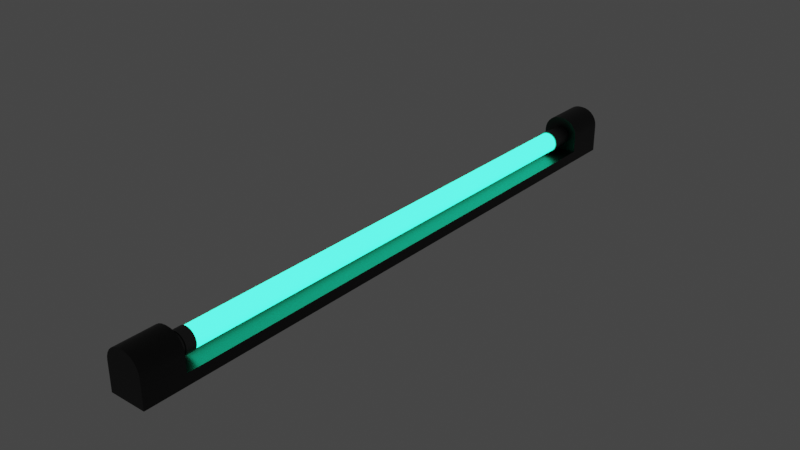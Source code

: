 # Source: LightBar.blend  (saved by Blender 3.6.13; exported with 4.5.12 LTS)
import bpy
from mathutils import Matrix  # noqa: F401  (used for matrix-valued properties, if any)

bpy.ops.wm.read_factory_settings(use_empty=True)
scene = bpy.context.scene
scene.name = 'Scene'

# ---- collections
col_collection = bpy.data.collections.new('Collection'); scene.collection.children.link(col_collection)

# ---- materials (node trees are filled in below, after node groups)
mat_black = bpy.data.materials.new('Black')
mat_black.use_transparent_shadow = False
mat_lightbar = bpy.data.materials.new('LightBar')
mat_lightbar.use_transparent_shadow = False
mat_light = bpy.data.materials.new('Light')
mat_light.use_transparent_shadow = False

# ---- node groups
ng_auto_smooth = bpy.data.node_groups.new('Auto Smooth', 'GeometryNodeTree')
_s = ng_auto_smooth.interface.new_socket(name='Geometry', in_out='OUTPUT', socket_type='NodeSocketGeometry')
_s = ng_auto_smooth.interface.new_socket(name='Geometry', in_out='INPUT', socket_type='NodeSocketGeometry')
_s = ng_auto_smooth.interface.new_socket(name='Angle', in_out='INPUT', socket_type='NodeSocketFloat')
_s.subtype = 'ANGLE'
_s.min_value = 0.0
_s.max_value = 3.142
ng_auto_smooth.is_modifier = True
_N = ng_auto_smooth.nodes; _L = ng_auto_smooth.links
n0 = _N.new('NodeGroupOutput'); n0.name = 'Group Output'; n0.location = (480, -100)
n1 = _N.new('NodeGroupInput'); n1.name = 'Group Input'; n1.location = (-420, -300)
n2 = _N.new('NodeGroupInput'); n2.name = 'Group Input.001'; n2.location = (-60, -100)
n3 = _N.new('GeometryNodeSetShadeSmooth'); n3.name = 'Set Shade Smooth'; n3.location = (120, -100)
n3.domain = 'EDGE'
n4 = _N.new('GeometryNodeSetShadeSmooth'); n4.name = 'Set Shade Smooth.001'; n4.location = (300, -100)
n5 = _N.new('GeometryNodeInputMeshEdgeAngle'); n5.name = 'Edge Angle'; n5.location = (-420, -220)
n6 = _N.new('GeometryNodeInputEdgeSmooth'); n6.name = 'Is Edge Smooth'; n6.location = (-60, -160)
n7 = _N.new('GeometryNodeInputShadeSmooth'); n7.name = 'Is Face Smooth'; n7.location = (-240, -340)
n8 = _N.new('FunctionNodeBooleanMath'); n8.name = 'Boolean Math'; n8.location = (-60, -220)
n9 = _N.new('FunctionNodeCompare'); n9.name = 'Compare'; n9.location = (-240, -180)
n9.operation = 'LESS_EQUAL'
_L.new(n5.outputs[0], n9.inputs[0])
_L.new(n4.outputs[0], n0.inputs[0])
_L.new(n1.outputs[1], n9.inputs[1])
_L.new(n9.outputs[0], n8.inputs[0])
_L.new(n7.outputs[0], n8.inputs[1])
_L.new(n2.outputs[0], n3.inputs[0])
_L.new(n6.outputs[0], n3.inputs[1])
_L.new(n3.outputs[0], n4.inputs[0])
_L.new(n8.outputs[0], n3.inputs[2])
n0.is_active_output = True

# ---- material node trees
mat_black.use_nodes = True; mat_black.node_tree.nodes.clear()
_N = mat_black.node_tree.nodes; _L = mat_black.node_tree.links
n0 = _N.new('ShaderNodeBsdfPrincipled'); n0.name = 'Principled BSDF'; n0.location = (10, 300)
n0.distribution = 'GGX'
n0.subsurface_method = 'RANDOM_WALK_SKIN'
n0.inputs[0].default_value = (0.0, 0.0, 0.0, 1.0)
n0.inputs[2].default_value = 0.4171
n0.inputs[3].default_value = 1.45
n0.inputs[13].default_value = 0.5933
n0.inputs[27].default_value = (0.0, 0.0, 0.0, 1.0)
n0.inputs[28].default_value = 1.0
n1 = _N.new('ShaderNodeOutputMaterial'); n1.name = 'Material Output'; n1.location = (300, 300)
_L.new(n0.outputs[0], n1.inputs[0])
n1.is_active_output = True
mat_lightbar.use_nodes = True; mat_lightbar.node_tree.nodes.clear()
_N = mat_lightbar.node_tree.nodes; _L = mat_lightbar.node_tree.links
n0 = _N.new('ShaderNodeBsdfPrincipled'); n0.name = 'Principled BSDF'; n0.location = (10, 300)
n0.distribution = 'GGX'
n0.subsurface_method = 'RANDOM_WALK_SKIN'
n0.inputs[0].default_value = (0.1193, 0.1193, 0.1193, 1.0)
n0.inputs[1].default_value = 0.9896
n0.inputs[3].default_value = 1.45
n0.inputs[13].default_value = 0.4067
n0.inputs[27].default_value = (0.0, 0.0, 0.0, 1.0)
n0.inputs[28].default_value = 1.0
n1 = _N.new('ShaderNodeOutputMaterial'); n1.name = 'Material Output'; n1.location = (300, 300)
_L.new(n0.outputs[0], n1.inputs[0])
n1.is_active_output = True
mat_light.use_nodes = True; mat_light.node_tree.nodes.clear()
_N = mat_light.node_tree.nodes; _L = mat_light.node_tree.links
n0 = _N.new('ShaderNodeBsdfPrincipled'); n0.name = 'Principled BSDF'; n0.location = (10, 300)
n0.distribution = 'GGX'
n0.subsurface_method = 'RANDOM_WALK_SKIN'
n0.inputs[3].default_value = 1.45
n0.inputs[27].default_value = (0.009361, 0.5705, 0.3054, 1.0)
n0.inputs[28].default_value = 8.1
n1 = _N.new('ShaderNodeOutputMaterial'); n1.name = 'Material Output'; n1.location = (300, 300)
_L.new(n0.outputs[0], n1.inputs[0])
n1.is_active_output = True

# ---- world
world_world = bpy.data.worlds.new('World'); scene.world = world_world
world_world.use_nodes = True; world_world.node_tree.nodes.clear()
_N = world_world.node_tree.nodes; _L = world_world.node_tree.links
n0 = _N.new('ShaderNodeOutputWorld'); n0.name = 'World Output'; n0.location = (300, 300)
n1 = _N.new('ShaderNodeBackground'); n1.name = 'Background'; n1.location = (10, 300)
n1.inputs[0].default_value = (0.05088, 0.05088, 0.05088, 1.0)
_L.new(n1.outputs[0], n0.inputs[0])
n0.is_active_output = True
world_world.color = (0.05088, 0.05088, 0.05088)
world_world.use_sun_shadow = False
world_world.sun_shadow_jitter_overblur = 0.0

# ---- meshes
me_cube_001 = bpy.data.meshes.new('Cube.001')
me_cube_001.from_pydata([(-1.0, -1.0, 0.3959), (-1.0, -1.0, 1.0), (-1.0, 1.0, 0.3959), (-1.0, 1.0, 1.0), (1.0, -1.0, 0.3959), (1.0, -1.0, 1.0), (1.0, 1.0, 0.3959), (1.0, 1.0, 1.0), (-1.0, 0.8667, 0.3959), (-1.0, 0.7333, 0.3959), (-1.0, 0.6, 0.3959), (-1.0, 0.4667, 0.3959), (-1.0, 0.3333, 0.3959), (-1.0, 0.2, 0.3959), (-1.0, 0.06667, 0.3959), (-1.0, -0.06667, 0.3959), (-1.0, -0.2, 0.3959), (-1.0, -0.3333, 0.3959), (-1.0, -0.4667, 0.3959), (-1.0, -0.6, 0.3959), (-1.0, -0.7333, 0.3959), (-1.0, -0.8667, 0.3959), (-1.0, -0.8667, 1.0), (-1.0, -0.7333, 1.0), (-1.0, -0.6, 1.0), (-1.0, -0.4667, 1.0), (-1.0, -0.3333, 1.0), (-1.0, -0.2, 1.0), (-1.0, -0.06667, 1.0), (-1.0, 0.06667, 1.0), (-1.0, 0.2, 1.0), (-1.0, 0.3333, 1.0), (-1.0, 0.4667, 1.0), (-1.0, 0.6, 1.0), (-1.0, 0.7333, 1.0), (-1.0, 0.8667, 1.0), (1.0, -0.8667, 0.3959), (1.0, -0.7333, 0.3959), (1.0, -0.6, 0.3959), (1.0, -0.4667, 0.3959), (1.0, -0.3333, 0.3959), (1.0, -0.2, 0.3959), (1.0, -0.06667, 0.3959), (1.0, 0.06667, 0.3959), (1.0, 0.2, 0.3959), (1.0, 0.3333, 0.3959), (1.0, 0.4667, 0.3959), (1.0, 0.6, 0.3959), (1.0, 0.7333, 0.3959), (1.0, 0.8667, 0.3959), (1.0, 0.8667, 1.0), (1.0, 0.7333, 1.0), (1.0, 0.6, 1.0), (1.0, 0.4667, 1.0), (1.0, 0.3333, 1.0), (1.0, 0.2, 1.0), (1.0, 0.06667, 1.0), (1.0, -0.06667, 1.0), (1.0, -0.2, 1.0), (1.0, -0.3333, 1.0), (1.0, -0.4667, 1.0), (1.0, -0.6, 1.0), (1.0, -0.7333, 1.0), (1.0, -0.8667, 1.0), (-0.07266, 0.8667, 2.859), (-1.0, 0.8667, 1.932), (-0.279, 0.8667, 2.836), (-0.475, 0.8667, 2.767), (-0.6508, 0.8667, 2.657), (-0.7977, 0.8667, 2.51), (-0.9082, 0.8667, 2.334), (-0.9767, 0.8667, 2.138), (-1.0, 1.0, 1.932), (-0.07266, 1.0, 2.859), (-0.9767, 1.0, 2.138), (-0.9082, 1.0, 2.334), (-0.7977, 1.0, 2.51), (-0.6508, 1.0, 2.657), (-0.475, 1.0, 2.767), (-0.279, 1.0, 2.836), (0.07266, 1.0, 2.859), (1.0, 1.0, 1.932), (0.279, 1.0, 2.836), (0.475, 1.0, 2.767), (0.6508, 1.0, 2.657), (0.7977, 1.0, 2.51), (0.9082, 1.0, 2.334), (0.9767, 1.0, 2.138), (0.07266, -0.8667, 2.859), (1.0, -0.8667, 1.932), (0.279, -0.8667, 2.836), (0.475, -0.8667, 2.767), (0.6508, -0.8667, 2.657), (0.7977, -0.8667, 2.51), (0.9082, -0.8667, 2.334), (0.9767, -0.8667, 2.138), (1.0, -1.0, 1.932), (0.07266, -1.0, 2.859), (0.9767, -1.0, 2.138), (0.9082, -1.0, 2.334), (0.7977, -1.0, 2.51), (0.6508, -1.0, 2.657), (0.475, -1.0, 2.767), (0.279, -1.0, 2.836), (-0.07266, -1.0, 2.859), (-1.0, -1.0, 1.932), (-0.279, -1.0, 2.836), (-0.475, -1.0, 2.767), (-0.6508, -1.0, 2.657), (-0.7977, -1.0, 2.51), (-0.9082, -1.0, 2.334), (-0.9767, -1.0, 2.138), (-1.0, -0.8667, 1.932), (-0.07266, -0.8667, 2.859), (-0.9767, -0.8667, 2.138), (-0.9082, -0.8667, 2.334), (-0.7977, -0.8667, 2.51), (-0.6508, -0.8667, 2.657), (-0.475, -0.8667, 2.767), (-0.279, -0.8667, 2.836), (1.0, 0.8667, 1.932), (0.07266, 0.8667, 2.859), (0.9767, 0.8667, 2.138), (0.9082, 0.8667, 2.334), (0.7977, 0.8667, 2.51), (0.6508, 0.8667, 2.657), (0.475, 0.8667, 2.767), (0.279, 0.8667, 2.836)], [], [(8, 35, 3, 2), (2, 3, 7, 6), (36, 63, 5, 4), (4, 5, 1, 0), (21, 36, 4, 0), (1, 5, 96, 98, 99, 100, 101, 102, 103, 97, 104, 106, 107, 108, 109, 110, 111, 105), (88, 113, 104, 97), (50, 35, 34, 51), (51, 34, 33, 52), (52, 33, 32, 53), (53, 32, 31, 54), (54, 31, 30, 55), (55, 30, 29, 56), (56, 29, 28, 57), (57, 28, 27, 58), (58, 27, 26, 59), (59, 26, 25, 60), (60, 25, 24, 61), (61, 24, 23, 62), (62, 23, 22, 63), (2, 6, 49, 8), (8, 49, 48, 9), (9, 48, 47, 10), (10, 47, 46, 11), (11, 46, 45, 12), (12, 45, 44, 13), (13, 44, 43, 14), (14, 43, 42, 15), (15, 42, 41, 16), (16, 41, 40, 17), (17, 40, 39, 18), (18, 39, 38, 19), (19, 38, 37, 20), (20, 37, 36, 21), (6, 7, 50, 49), (49, 50, 51, 48), (48, 51, 52, 47), (47, 52, 53, 46), (46, 53, 54, 45), (45, 54, 55, 44), (44, 55, 56, 43), (43, 56, 57, 42), (42, 57, 58, 41), (41, 58, 59, 40), (40, 59, 60, 39), (39, 60, 61, 38), (38, 61, 62, 37), (37, 62, 63, 36), (0, 1, 22, 21), (21, 22, 23, 20), (20, 23, 24, 19), (19, 24, 25, 18), (18, 25, 26, 17), (17, 26, 27, 16), (16, 27, 28, 15), (15, 28, 29, 14), (14, 29, 30, 13), (13, 30, 31, 12), (12, 31, 32, 11), (11, 32, 33, 10), (10, 33, 34, 9), (9, 34, 35, 8), (63, 22, 112, 114, 115, 116, 117, 118, 119, 113, 88, 90, 91, 92, 93, 94, 95, 89), (35, 50, 120, 122, 123, 124, 125, 126, 127, 121, 64, 66, 67, 68, 69, 70, 71, 65), (5, 63, 89, 96), (7, 3, 72, 74, 75, 76, 77, 78, 79, 73, 80, 82, 83, 84, 85, 86, 87, 81), (80, 73, 64, 121), (22, 1, 105, 112), (50, 7, 81, 120), (64, 73, 79, 66), (66, 79, 78, 67), (67, 78, 77, 68), (68, 77, 76, 69), (69, 76, 75, 70), (70, 75, 74, 71), (71, 74, 72, 65), (88, 97, 103, 90), (90, 103, 102, 91), (91, 102, 101, 92), (92, 101, 100, 93), (93, 100, 99, 94), (94, 99, 98, 95), (95, 98, 96, 89), (104, 113, 119, 106), (106, 119, 118, 107), (107, 118, 117, 108), (108, 117, 116, 109), (109, 116, 115, 110), (110, 115, 114, 111), (111, 114, 112, 105), (80, 121, 127, 82), (82, 127, 126, 83), (83, 126, 125, 84), (84, 125, 124, 85), (85, 124, 123, 86), (86, 123, 122, 87), (87, 122, 120, 81), (3, 35, 65, 72)])
me_cube_001.polygons.foreach_set('use_smooth', [True] * 98)
_uv = me_cube_001.uv_layers.new(name='UVMap')
_uv.uv.foreach_set('vector', [0.375, 0.2333, 0.625, 0.2333, 0.625, 0.25, 0.375, 0.25, 0.375, 0.25, 0.625, 0.25, 0.625, 0.5, 0.375, 0.5, 0.375, 0.7333, 0.625, 0.7333, 0.625, 0.75, 0.375, 0.75, 0.375, 0.75, 0.625, 0.75, 0.625, 1.0, 0.375, 1.0, 0.125, 0.7333, 0.375, 0.7333, 0.375, 0.75, 0.125, 0.75, 0.625, 1.0, 0.625, 0.75, 0.625, 0.75, 0.625, 0.7529, 0.625, 0.7615, 0.625, 0.7753, 0.625, 0.7936, 0.625, 0.8156, 0.625, 0.8401, 0.625, 0.8659, 0.625, 0.8841, 0.625, 0.9099, 0.625, 0.9344, 0.625, 0.9564, 0.625, 0.9747, 0.625, 0.9885, 0.625, 0.9971, 0.625, 1.0, 0.7409, 0.7333, 0.7591, 0.7333, 0.7591, 0.75, 0.7409, 0.75, 0.625, 0.5167, 0.875, 0.5167, 0.875, 0.5333, 0.625, 0.5333, 0.625, 0.5333, 0.875, 0.5333, 0.875, 0.55, 0.625, 0.55, 0.625, 0.55, 0.875, 0.55, 0.875, 0.5667, 0.625, 0.5667, 0.625, 0.5667, 0.875, 0.5667, 0.875, 0.5833, 0.625, 0.5833, 0.625, 0.5833, 0.875, 0.5833, 0.875, 0.6, 0.625, 0.6, 0.625, 0.6, 0.875, 0.6, 0.875, 0.6167, 0.625, 0.6167, 0.625, 0.6167, 0.875, 0.6167, 0.875, 0.6333, 0.625, 0.6333, 0.625, 0.6333, 0.875, 0.6333, 0.875, 0.65, 0.625, 0.65, 0.625, 0.65, 0.875, 0.65, 0.875, 0.6667, 0.625, 0.6667, 0.625, 0.6667, 0.875, 0.6667, 0.875, 0.6833, 0.625, 0.6833, 0.625, 0.6833, 0.875, 0.6833, 0.875, 0.7, 0.625, 0.7, 0.625, 0.7, 0.875, 0.7, 0.875, 0.7167, 0.625, 0.7167, 0.625, 0.7167, 0.875, 0.7167, 0.875, 0.7333, 0.625, 0.7333, 0.125, 0.5, 0.375, 0.5, 0.375, 0.5167, 0.125, 0.5167, 0.125, 0.5167, 0.375, 0.5167, 0.375, 0.5333, 0.125, 0.5333, 0.125, 0.5333, 0.375, 0.5333, 0.375, 0.55, 0.125, 0.55, 0.125, 0.55, 0.375, 0.55, 0.375, 0.5667, 0.125, 0.5667, 0.125, 0.5667, 0.375, 0.5667, 0.375, 0.5833, 0.125, 0.5833, 0.125, 0.5833, 0.375, 0.5833, 0.375, 0.6, 0.125, 0.6, 0.125, 0.6, 0.375, 0.6, 0.375, 0.6167, 0.125, 0.6167, 0.125, 0.6167, 0.375, 0.6167, 0.375, 0.6333, 0.125, 0.6333, 0.125, 0.6333, 0.375, 0.6333, 0.375, 0.65, 0.125, 0.65, 0.125, 0.65, 0.375, 0.65, 0.375, 0.6667, 0.125, 0.6667, 0.125, 0.6667, 0.375, 0.6667, 0.375, 0.6833, 0.125, 0.6833, 0.125, 0.6833, 0.375, 0.6833, 0.375, 0.7, 0.125, 0.7, 0.125, 0.7, 0.375, 0.7, 0.375, 0.7167, 0.125, 0.7167, 0.125, 0.7167, 0.375, 0.7167, 0.375, 0.7333, 0.125, 0.7333, 0.375, 0.5, 0.625, 0.5, 0.625, 0.5167, 0.375, 0.5167, 0.375, 0.5167, 0.625, 0.5167, 0.625, 0.5333, 0.375, 0.5333, 0.375, 0.5333, 0.625, 0.5333, 0.625, 0.55, 0.375, 0.55, 0.375, 0.55, 0.625, 0.55, 0.625, 0.5667, 0.375, 0.5667, 0.375, 0.5667, 0.625, 0.5667, 0.625, 0.5833, 0.375, 0.5833, 0.375, 0.5833, 0.625, 0.5833, 0.625, 0.6, 0.375, 0.6, 0.375, 0.6, 0.625, 0.6, 0.625, 0.6167, 0.375, 0.6167, 0.375, 0.6167, 0.625, 0.6167, 0.625, 0.6333, 0.375, 0.6333, 0.375, 0.6333, 0.625, 0.6333, 0.625, 0.65, 0.375, 0.65, 0.375, 0.65, 0.625, 0.65, 0.625, 0.6667, 0.375, 0.6667, 0.375, 0.6667, 0.625, 0.6667, 0.625, 0.6833, 0.375, 0.6833, 0.375, 0.6833, 0.625, 0.6833, 0.625, 0.7, 0.375, 0.7, 0.375, 0.7, 0.625, 0.7, 0.625, 0.7167, 0.375, 0.7167, 0.375, 0.7167, 0.625, 0.7167, 0.625, 0.7333, 0.375, 0.7333, 0.375, 0.0, 0.625, 0.0, 0.625, 0.01667, 0.375, 0.01667, 0.375, 0.01667, 0.625, 0.01667, 0.625, 0.03333, 0.375, 0.03333, 0.375, 0.03333, 0.625, 0.03333, 0.625, 0.05, 0.375, 0.05, 0.375, 0.05, 0.625, 0.05, 0.625, 0.06667, 0.375, 0.06667, 0.375, 0.06667, 0.625, 0.06667, 0.625, 0.08333, 0.375, 0.08333, 0.375, 0.08333, 0.625, 0.08333, 0.625, 0.1, 0.375, 0.1, 0.375, 0.1, 0.625, 0.1, 0.625, 0.1167, 0.375, 0.1167, 0.375, 0.1167, 0.625, 0.1167, 0.625, 0.1333, 0.375, 0.1333, 0.375, 0.1333, 0.625, 0.1333, 0.625, 0.15, 0.375, 0.15, 0.375, 0.15, 0.625, 0.15, 0.625, 0.1667, 0.375, 0.1667, 0.375, 0.1667, 0.625, 0.1667, 0.625, 0.1833, 0.375, 0.1833, 0.375, 0.1833, 0.625, 0.1833, 0.625, 0.2, 0.375, 0.2, 0.375, 0.2, 0.625, 0.2, 0.625, 0.2167, 0.375, 0.2167, 0.375, 0.2167, 0.625, 0.2167, 0.625, 0.2333, 0.375, 0.2333, 0.625, 0.7333, 0.875, 0.7333, 0.875, 0.7333, 0.8721, 0.7333, 0.8635, 0.7333, 0.8497, 0.7333, 0.8314, 0.7333, 0.8094, 0.7333, 0.7849, 0.7333, 0.7591, 0.7333, 0.7409, 0.7333, 0.7151, 0.7333, 0.6906, 0.7333, 0.6686, 0.7333, 0.6334, 0.7333, 0.6288, 0.7333, 0.626, 0.7333, 0.625, 0.7333, 0.875, 0.5167, 0.625, 0.5167, 0.625, 0.5167, 0.626, 0.5167, 0.6288, 0.5167, 0.6334, 0.5167, 0.6686, 0.5167, 0.6906, 0.5167, 0.7151, 0.5167, 0.7409, 0.5167, 0.7591, 0.5167, 0.7849, 0.5167, 0.8094, 0.5167, 0.8314, 0.5167, 0.8497, 0.5167, 0.8635, 0.5167, 0.8721, 0.5167, 0.875, 0.5167, 0.625, 0.75, 0.625, 0.7333, 0.625, 0.7333, 0.625, 0.75, 0.625, 0.5, 0.625, 0.25, 0.625, 0.25, 0.625, 0.2529, 0.625, 0.2615, 0.625, 0.2753, 0.625, 0.2936, 0.625, 0.3156, 0.625, 0.3401, 0.625, 0.3659, 0.625, 0.3841, 0.625, 0.4099, 0.625, 0.4344, 0.625, 0.4564, 0.625, 0.4747, 0.625, 0.4885, 0.625, 0.4971, 0.625, 0.5, 0.7409, 0.5, 0.7591, 0.5, 0.7591, 0.5167, 0.7409, 0.5167, 0.625, 0.01667, 0.625, 0.0, 0.625, 0.0, 0.625, 0.01667, 0.625, 0.5167, 0.625, 0.5, 0.625, 0.5, 0.625, 0.5167, 0.7591, 0.5167, 0.7591, 0.5, 0.7849, 0.5, 0.7849, 0.5167, 0.7849, 0.5167, 0.7849, 0.5, 0.8094, 0.5, 0.8094, 0.5167, 0.8094, 0.5167, 0.8094, 0.5, 0.875, 0.5, 0.875, 0.5167, 0.625, 0.2333, 0.625, 0.25, 0.625, 0.25, 0.625, 0.2333, 0.625, 0.2333, 0.625, 0.25, 0.625, 0.25, 0.625, 0.2333, 0.625, 0.2333, 0.625, 0.25, 0.625, 0.25, 0.625, 0.2333, 0.625, 0.2333, 0.625, 0.25, 0.625, 0.25, 0.625, 0.2333, 0.7409, 0.7333, 0.7409, 0.75, 0.7151, 0.75, 0.7151, 0.7333, 0.7151, 0.7333, 0.7151, 0.75, 0.6906, 0.75, 0.6906, 0.7333, 0.6906, 0.7333, 0.6906, 0.75, 0.6686, 0.75, 0.6686, 0.7333, 0.6686, 0.7333, 0.6686, 0.75, 0.625, 0.75, 0.6334, 0.7333, 0.6334, 0.7333, 0.625, 0.75, 0.625, 0.75, 0.6288, 0.7333, 0.6288, 0.7333, 0.625, 0.75, 0.625, 0.75, 0.626, 0.7333, 0.626, 0.7333, 0.625, 0.75, 0.625, 0.75, 0.625, 0.7333, 0.7591, 0.75, 0.7591, 0.7333, 0.7849, 0.7333, 0.7849, 0.75, 0.7849, 0.75, 0.7849, 0.7333, 0.8094, 0.7333, 0.8094, 0.75, 0.8094, 0.75, 0.8094, 0.7333, 0.875, 0.7333, 0.875, 0.75, 0.625, 0.0, 0.625, 0.01667, 0.625, 0.01667, 0.625, 0.0, 0.625, 0.0, 0.625, 0.01667, 0.625, 0.01667, 0.625, 0.0, 0.625, 0.0, 0.625, 0.01667, 0.625, 0.01667, 0.625, 0.0, 0.625, 0.0, 0.625, 0.01667, 0.625, 0.01667, 0.625, 0.0, 0.7409, 0.5, 0.7409, 0.5167, 0.7151, 0.5167, 0.7151, 0.5, 0.7151, 0.5, 0.7151, 0.5167, 0.6906, 0.5167, 0.6906, 0.5, 0.6906, 0.5, 0.6906, 0.5167, 0.6686, 0.5167, 0.6686, 0.5, 0.6686, 0.5, 0.6686, 0.5167, 0.6334, 0.5167, 0.625, 0.5, 0.625, 0.5, 0.6334, 0.5167, 0.6288, 0.5167, 0.625, 0.5, 0.625, 0.5, 0.6288, 0.5167, 0.626, 0.5167, 0.625, 0.5, 0.625, 0.5, 0.626, 0.5167, 0.625, 0.5167, 0.625, 0.5, 0.625, 0.25, 0.625, 0.2333, 0.625, 0.2333, 0.625, 0.25])
me_cube_001.materials.append(mat_black)
me_cube_001.update()
me_cylinder = bpy.data.meshes.new('Cylinder')
me_cylinder.from_pydata([(0.0, 1.0, -1.0), (0.0, 1.0, 1.0), (0.1951, 0.9808, -1.0), (0.1951, 0.9808, 1.0), (0.3827, 0.9239, -1.0), (0.3827, 0.9239, 1.0), (0.5556, 0.8315, -1.0), (0.5556, 0.8315, 1.0), (0.7071, 0.7071, -1.0), (0.7071, 0.7071, 1.0), (0.8315, 0.5556, -1.0), (0.8315, 0.5556, 1.0), (0.9239, 0.3827, -1.0), (0.9239, 0.3827, 1.0), (0.9808, 0.1951, -1.0), (0.9808, 0.1951, 1.0), (1.0, 0.0, -1.0), (1.0, 0.0, 1.0), (0.9808, -0.1951, -1.0), (0.9808, -0.1951, 1.0), (0.9239, -0.3827, -1.0), (0.9239, -0.3827, 1.0), (0.8315, -0.5556, -1.0), (0.8315, -0.5556, 1.0), (0.7071, -0.7071, -1.0), (0.7071, -0.7071, 1.0), (0.5556, -0.8315, -1.0), (0.5556, -0.8315, 1.0), (0.3827, -0.9239, -1.0), (0.3827, -0.9239, 1.0), (0.1951, -0.9808, -1.0), (0.1951, -0.9808, 1.0), (0.0, -1.0, -1.0), (0.0, -1.0, 1.0), (-0.1951, -0.9808, -1.0), (-0.1951, -0.9808, 1.0), (-0.3827, -0.9239, -1.0), (-0.3827, -0.9239, 1.0), (-0.5556, -0.8315, -1.0), (-0.5556, -0.8315, 1.0), (-0.7071, -0.7071, -1.0), (-0.7071, -0.7071, 1.0), (-0.8315, -0.5556, -1.0), (-0.8315, -0.5556, 1.0), (-0.9239, -0.3827, -1.0), (-0.9239, -0.3827, 1.0), (-0.9808, -0.1951, -1.0), (-0.9808, -0.1951, 1.0), (-1.0, 0.0, -1.0), (-1.0, 0.0, 1.0), (-0.9808, 0.1951, -1.0), (-0.9808, 0.1951, 1.0), (-0.9239, 0.3827, -1.0), (-0.9239, 0.3827, 1.0), (-0.8315, 0.5556, -1.0), (-0.8315, 0.5556, 1.0), (-0.7071, 0.7071, -1.0), (-0.7071, 0.7071, 1.0), (-0.5556, 0.8315, -1.0), (-0.5556, 0.8315, 1.0), (-0.3827, 0.9239, -1.0), (-0.3827, 0.9239, 1.0), (-0.1951, 0.9808, -1.0), (-0.1951, 0.9808, 1.0), (0.1951, 0.9808, 2.022), (1.951e-08, 1.0, 2.022), (0.3827, 0.9239, 2.022), (0.5556, 0.8315, 2.022), (0.7071, 0.7071, 2.022), (0.8315, 0.5556, 2.022), (0.9239, 0.3827, 2.022), (0.9808, 0.1951, 2.022), (1.0, 0.0, 2.022), (0.9808, -0.1951, 2.022), (0.9239, -0.3827, 2.022), (0.8315, -0.5556, 2.022), (0.7071, -0.7071, 2.022), (0.5556, -0.8315, 2.022), (0.3827, -0.9239, 2.022), (0.1951, -0.9808, 2.022), (1.951e-08, -1.0, 2.022), (-0.1951, -0.9808, 2.022), (-0.3827, -0.9239, 2.022), (-0.5556, -0.8315, 2.022), (-0.7071, -0.7071, 2.022), (-0.8315, -0.5556, 2.022), (-0.9239, -0.3827, 2.022), (-0.9808, -0.1951, 2.022), (-1.0, 0.0, 2.022), (-0.9808, 0.1951, 2.022), (-0.9239, 0.3827, 2.022), (-0.8315, 0.5556, 2.022), (-0.7071, 0.7071, 2.022), (-0.5556, 0.8315, 2.022), (-0.3827, 0.9239, 2.022), (-0.1951, 0.9808, 2.022), (0.1951, 0.9808, 51.51), (2.618e-06, 1.0, 51.51), (0.3827, 0.9239, 51.51), (0.5556, 0.8315, 51.51), (0.7071, 0.7071, 51.51), (0.8315, 0.5556, 51.51), (0.9239, 0.3827, 51.51), (0.9808, 0.1951, 51.51), (1.0, 0.0, 51.51), (0.9808, -0.1951, 51.51), (0.9239, -0.3827, 51.51), (0.8315, -0.5556, 51.51), (0.7071, -0.7071, 51.51), (0.5556, -0.8315, 51.51), (0.3827, -0.9239, 51.51), (0.1951, -0.9808, 51.51), (2.618e-06, -1.0, 51.51), (-0.1951, -0.9808, 51.51), (-0.3827, -0.9239, 51.51), (-0.5556, -0.8315, 51.51), (-0.7071, -0.7071, 51.51), (-0.8315, -0.5556, 51.51), (-0.9239, -0.3827, 51.51), (-0.9808, -0.1951, 51.51), (-1.0, 0.0, 51.51), (-0.9808, 0.1951, 51.51), (-0.9239, 0.3827, 51.51), (-0.8315, 0.5556, 51.51), (-0.7071, 0.7071, 51.51), (-0.5556, 0.8315, 51.51), (-0.3827, 0.9239, 51.51), (-0.1951, 0.9808, 51.51), (0.1951, 0.9808, 52.22), (1.529e-06, 1.0, 52.22), (0.3827, 0.9239, 52.22), (0.5556, 0.8315, 52.22), (0.7071, 0.7071, 52.22), (0.8315, 0.5556, 52.22), (0.9239, 0.3827, 52.22), (0.9808, 0.1951, 52.22), (1.0, 3.553e-15, 52.22), (0.9808, -0.1951, 52.22), (0.9239, -0.3827, 52.22), (0.8315, -0.5556, 52.22), (0.7071, -0.7071, 52.22), (0.5556, -0.8315, 52.22), (0.3827, -0.9239, 52.22), (0.1951, -0.9808, 52.22), (1.529e-06, -1.0, 52.22), (-0.1951, -0.9808, 52.22), (-0.3827, -0.9239, 52.22), (-0.5556, -0.8315, 52.22), (-0.7071, -0.7071, 52.22), (-0.8315, -0.5556, 52.22), (-0.9239, -0.3827, 52.22), (-0.9808, -0.1951, 52.22), (-1.0, 3.553e-15, 52.22), (-0.9808, 0.1951, 52.22), (-0.9239, 0.3827, 52.22), (-0.8315, 0.5556, 52.22), (-0.7071, 0.7071, 52.22), (-0.5556, 0.8315, 52.22), (-0.3827, 0.9239, 52.22), (-0.1951, 0.9808, 52.22), (0.1951, 0.9808, 54.75), (-7.897e-07, 1.0, 54.75), (0.3827, 0.9239, 54.75), (0.5556, 0.8315, 54.75), (0.7071, 0.7071, 54.75), (0.8315, 0.5556, 54.75), (0.9239, 0.3827, 54.75), (0.9808, 0.1951, 54.75), (1.0, -1.066e-14, 54.75), (0.9808, -0.1951, 54.75), (0.9239, -0.3827, 54.75), (0.8315, -0.5556, 54.75), (0.7071, -0.7071, 54.75), (0.5556, -0.8315, 54.75), (0.3827, -0.9239, 54.75), (0.1951, -0.9808, 54.75), (-7.897e-07, -1.0, 54.75), (-0.1951, -0.9808, 54.75), (-0.3827, -0.9239, 54.75), (-0.5556, -0.8315, 54.75), (-0.7071, -0.7071, 54.75), (-0.8315, -0.5556, 54.75), (-0.9239, -0.3827, 54.75), (-0.9808, -0.1951, 54.75), (-1.0, -1.066e-14, 54.75), (-0.9808, 0.1951, 54.75), (-0.9239, 0.3827, 54.75), (-0.8315, 0.5556, 54.75), (-0.7071, 0.7071, 54.75), (-0.5556, 0.8315, 54.75), (-0.3827, 0.9239, 54.75), (-0.1951, 0.9808, 54.75), (0.2153, 1.082, 1.0), (-4.93e-10, 1.103, 1.0), (0.4223, 1.019, 1.0), (0.613, 0.9175, 1.0), (0.7802, 0.7802, 1.0), (0.9175, 0.613, 1.0), (1.019, 0.4223, 1.0), (1.082, 0.2153, 1.0), (1.103, 0.0, 1.0), (1.082, -0.2153, 1.0), (1.019, -0.4223, 1.0), (0.9175, -0.613, 1.0), (0.7802, -0.7802, 1.0), (0.613, -0.9175, 1.0), (0.4223, -1.019, 1.0), (0.2153, -1.082, 1.0), (-4.93e-10, -1.103, 1.0), (-0.2153, -1.082, 1.0), (-0.4223, -1.019, 1.0), (-0.613, -0.9175, 1.0), (-0.7802, -0.7802, 1.0), (-0.9175, -0.613, 1.0), (-1.019, -0.4223, 1.0), (-1.082, -0.2153, 1.0), (-1.103, 0.0, 1.0), (-1.082, 0.2153, 1.0), (-1.019, 0.4223, 1.0), (-0.9175, 0.613, 1.0), (-0.7802, 0.7802, 1.0), (-0.613, 0.9175, 1.0), (-0.4223, 1.019, 1.0), (-0.2153, 1.082, 1.0), (0.2153, 1.082, 2.022), (2e-08, 1.103, 2.022), (0.4223, 1.019, 2.022), (0.613, 0.9175, 2.022), (0.7802, 0.7802, 2.022), (0.9175, 0.613, 2.022), (1.019, 0.4223, 2.022), (1.082, 0.2153, 2.022), (1.103, 0.0, 2.022), (1.082, -0.2153, 2.022), (1.019, -0.4223, 2.022), (0.9175, -0.613, 2.022), (0.7802, -0.7802, 2.022), (0.613, -0.9175, 2.022), (0.4223, -1.019, 2.022), (0.2153, -1.082, 2.022), (2e-08, -1.103, 2.022), (-0.2153, -1.082, 2.022), (-0.4223, -1.019, 2.022), (-0.613, -0.9175, 2.022), (-0.7802, -0.7802, 2.022), (-0.9175, -0.613, 2.022), (-1.019, -0.4223, 2.022), (-1.082, -0.2153, 2.022), (-1.103, 0.0, 2.022), (-1.082, 0.2153, 2.022), (-1.019, 0.4223, 2.022), (-0.9175, 0.613, 2.022), (-0.7802, 0.7802, 2.022), (-0.613, 0.9175, 2.022), (-0.4223, 1.019, 2.022), (-0.2153, 1.082, 2.022), (0.2153, 1.082, 51.51), (2.629e-06, 1.103, 51.51), (0.4223, 1.019, 51.51), (0.613, 0.9175, 51.51), (0.7802, 0.7802, 51.51), (0.9175, 0.613, 51.51), (1.019, 0.4223, 51.51), (1.082, 0.2153, 51.51), (1.103, 0.0, 51.51), (1.082, -0.2153, 51.51), (1.019, -0.4223, 51.51), (0.9175, -0.613, 51.51), (0.7802, -0.7802, 51.51), (0.613, -0.9175, 51.51), (0.4223, -1.019, 51.51), (0.2153, -1.082, 51.51), (2.629e-06, -1.103, 51.51), (-0.2153, -1.082, 51.51), (-0.4223, -1.019, 51.51), (-0.613, -0.9175, 51.51), (-0.7802, -0.7802, 51.51), (-0.9175, -0.613, 51.51), (-1.019, -0.4223, 51.51), (-1.082, -0.2153, 51.51), (-1.103, 0.0, 51.51), (-1.082, 0.2153, 51.51), (-1.019, 0.4223, 51.51), (-0.9175, 0.613, 51.51), (-0.7802, 0.7802, 51.51), (-0.613, 0.9175, 51.51), (-0.4223, 1.019, 51.51), (-0.2153, 1.082, 51.51), (0.2153, 1.082, 52.22), (1.521e-06, 1.103, 52.22), (0.4223, 1.019, 52.22), (0.613, 0.9175, 52.22), (0.7802, 0.7802, 52.22), (0.9175, 0.613, 52.22), (1.019, 0.4223, 52.22), (1.082, 0.2153, 52.22), (1.103, 3.553e-15, 52.22), (1.082, -0.2153, 52.22), (1.019, -0.4223, 52.22), (0.9175, -0.613, 52.22), (0.7802, -0.7802, 52.22), (0.613, -0.9175, 52.22), (0.4223, -1.019, 52.22), (0.2153, -1.082, 52.22), (1.521e-06, -1.103, 52.22), (-0.2153, -1.082, 52.22), (-0.4223, -1.019, 52.22), (-0.613, -0.9175, 52.22), (-0.7802, -0.7802, 52.22), (-0.9175, -0.613, 52.22), (-1.019, -0.4223, 52.22), (-1.082, -0.2153, 52.22), (-1.103, 3.553e-15, 52.22), (-1.082, 0.2153, 52.22), (-1.019, 0.4223, 52.22), (-0.9175, 0.613, 52.22), (-0.7802, 0.7802, 52.22), (-0.613, 0.9175, 52.22), (-0.4223, 1.019, 52.22), (-0.2153, 1.082, 52.22)], [], [(0, 1, 3, 2), (2, 3, 5, 4), (4, 5, 7, 6), (6, 7, 9, 8), (8, 9, 11, 10), (10, 11, 13, 12), (12, 13, 15, 14), (14, 15, 17, 16), (16, 17, 19, 18), (18, 19, 21, 20), (20, 21, 23, 22), (22, 23, 25, 24), (24, 25, 27, 26), (26, 27, 29, 28), (28, 29, 31, 30), (30, 31, 33, 32), (32, 33, 35, 34), (34, 35, 37, 36), (36, 37, 39, 38), (38, 39, 41, 40), (40, 41, 43, 42), (42, 43, 45, 44), (44, 45, 47, 46), (46, 47, 49, 48), (48, 49, 51, 50), (50, 51, 53, 52), (52, 53, 55, 54), (54, 55, 57, 56), (56, 57, 59, 58), (58, 59, 61, 60), (51, 49, 216, 217), (60, 61, 63, 62), (62, 63, 1, 0), (0, 2, 4, 6, 8, 10, 12, 14, 16, 18, 20, 22, 24, 26, 28, 30, 32, 34, 36, 38, 40, 42, 44, 46, 48, 50, 52, 54, 56, 58, 60, 62), (76, 75, 107, 108), (132, 133, 293, 292), (93, 94, 254, 253), (113, 112, 272, 273), (131, 132, 292, 291), (92, 93, 253, 252), (112, 111, 271, 272), (130, 131, 291, 290), (91, 92, 252, 251), (15, 13, 198, 199), (111, 110, 270, 271), (49, 47, 215, 216), (128, 130, 290, 288), (90, 91, 251, 250), (110, 109, 269, 270), (129, 128, 288, 289), (89, 90, 250, 249), (109, 108, 268, 269), (88, 89, 249, 248), (13, 11, 197, 198), (108, 107, 267, 268), (47, 45, 214, 215), (87, 88, 248, 247), (107, 106, 266, 267), (86, 87, 247, 246), (106, 105, 265, 266), (85, 86, 246, 245), (11, 9, 196, 197), (105, 104, 264, 265), (45, 43, 213, 214), (84, 85, 245, 244), (104, 103, 263, 264), (83, 84, 244, 243), (90, 89, 121, 122), (77, 76, 108, 109), (91, 90, 122, 123), (78, 77, 109, 110), (64, 65, 97, 96), (92, 91, 123, 124), (79, 78, 110, 111), (66, 64, 96, 98), (93, 92, 124, 125), (80, 79, 111, 112), (67, 66, 98, 99), (94, 93, 125, 126), (81, 80, 112, 113), (68, 67, 99, 100), (95, 94, 126, 127), (82, 81, 113, 114), (69, 68, 100, 101), (65, 95, 127, 97), (83, 82, 114, 115), (70, 69, 101, 102), (84, 83, 115, 116), (71, 70, 102, 103), (85, 84, 116, 117), (72, 71, 103, 104), (86, 85, 117, 118), (73, 72, 104, 105), (87, 86, 118, 119), (74, 73, 105, 106), (88, 87, 119, 120), (75, 74, 106, 107), (89, 88, 120, 121), (146, 145, 177, 178), (103, 102, 262, 263), (82, 83, 243, 242), (9, 7, 195, 196), (102, 101, 261, 262), (43, 41, 212, 213), (81, 82, 242, 241), (101, 100, 260, 261), (80, 81, 241, 240), (100, 99, 259, 260), (79, 80, 240, 239), (7, 5, 194, 195), (99, 98, 258, 259), (41, 39, 211, 212), (78, 79, 239, 238), (98, 96, 256, 258), (77, 78, 238, 237), (96, 97, 257, 256), (76, 77, 237, 236), (5, 3, 192, 194), (39, 37, 210, 211), (75, 76, 236, 235), (74, 75, 235, 234), (73, 74, 234, 233), (37, 35, 209, 210), (72, 73, 233, 232), (3, 1, 193, 192), (71, 72, 232, 231), (70, 71, 231, 230), (35, 33, 208, 209), (69, 70, 230, 229), (159, 129, 289, 319), (160, 161, 191, 190, 189, 188, 187, 186, 185, 184, 183, 182, 181, 180, 179, 178, 177, 176, 175, 174, 173, 172, 171, 170, 169, 168, 167, 166, 165, 164, 163, 162), (133, 132, 164, 165), (129, 159, 191, 161), (147, 146, 178, 179), (134, 133, 165, 166), (148, 147, 179, 180), (135, 134, 166, 167), (149, 148, 180, 181), (136, 135, 167, 168), (150, 149, 181, 182), (137, 136, 168, 169), (151, 150, 182, 183), (138, 137, 169, 170), (152, 151, 183, 184), (139, 138, 170, 171), (153, 152, 184, 185), (140, 139, 171, 172), (154, 153, 185, 186), (141, 140, 172, 173), (155, 154, 186, 187), (142, 141, 173, 174), (128, 129, 161, 160), (156, 155, 187, 188), (143, 142, 174, 175), (130, 128, 160, 162), (157, 156, 188, 189), (144, 143, 175, 176), (131, 130, 162, 163), (158, 157, 189, 190), (145, 144, 176, 177), (132, 131, 163, 164), (159, 158, 190, 191), (219, 218, 250, 251), (197, 196, 228, 229), (206, 205, 237, 238), (215, 214, 246, 247), (192, 193, 225, 224), (193, 223, 255, 225), (202, 201, 233, 234), (211, 210, 242, 243), (220, 219, 251, 252), (198, 197, 229, 230), (207, 206, 238, 239), (216, 215, 247, 248), (194, 192, 224, 226), (203, 202, 234, 235), (212, 211, 243, 244), (221, 220, 252, 253), (199, 198, 230, 231), (208, 207, 239, 240), (217, 216, 248, 249), (195, 194, 226, 227), (204, 203, 235, 236), (213, 212, 244, 245), (222, 221, 253, 254), (200, 199, 231, 232), (209, 208, 240, 241), (218, 217, 249, 250), (196, 195, 227, 228), (205, 204, 236, 237), (214, 213, 245, 246), (223, 222, 254, 255), (201, 200, 232, 233), (210, 209, 241, 242), (271, 270, 302, 303), (258, 256, 288, 290), (285, 284, 316, 317), (272, 271, 303, 304), (259, 258, 290, 291), (286, 285, 317, 318), (273, 272, 304, 305), (260, 259, 291, 292), (287, 286, 318, 319), (274, 273, 305, 306), (261, 260, 292, 293), (257, 287, 319, 289), (275, 274, 306, 307), (262, 261, 293, 294), (276, 275, 307, 308), (263, 262, 294, 295), (277, 276, 308, 309), (264, 263, 295, 296), (278, 277, 309, 310), (265, 264, 296, 297), (279, 278, 310, 311), (266, 265, 297, 298), (280, 279, 311, 312), (267, 266, 298, 299), (281, 280, 312, 313), (268, 267, 299, 300), (282, 281, 313, 314), (269, 268, 300, 301), (283, 282, 314, 315), (270, 269, 301, 302), (256, 257, 289, 288), (284, 283, 315, 316), (114, 113, 273, 274), (17, 15, 199, 200), (94, 95, 255, 254), (133, 134, 294, 293), (115, 114, 274, 275), (95, 65, 225, 255), (134, 135, 295, 294), (116, 115, 275, 276), (135, 136, 296, 295), (53, 51, 217, 218), (117, 116, 276, 277), (19, 17, 200, 201), (136, 137, 297, 296), (118, 117, 277, 278), (137, 138, 298, 297), (119, 118, 278, 279), (138, 139, 299, 298), (55, 53, 218, 219), (120, 119, 279, 280), (21, 19, 201, 202), (139, 140, 300, 299), (121, 120, 280, 281), (140, 141, 301, 300), (122, 121, 281, 282), (141, 142, 302, 301), (57, 55, 219, 220), (123, 122, 282, 283), (23, 21, 202, 203), (142, 143, 303, 302), (124, 123, 283, 284), (143, 144, 304, 303), (125, 124, 284, 285), (144, 145, 305, 304), (59, 57, 220, 221), (126, 125, 285, 286), (25, 23, 203, 204), (145, 146, 306, 305), (127, 126, 286, 287), (146, 147, 307, 306), (97, 127, 287, 257), (147, 148, 308, 307), (61, 59, 221, 222), (27, 25, 204, 205), (148, 149, 309, 308), (149, 150, 310, 309), (150, 151, 311, 310), (63, 61, 222, 223), (29, 27, 205, 206), (151, 152, 312, 311), (152, 153, 313, 312), (153, 154, 314, 313), (1, 63, 223, 193), (31, 29, 206, 207), (154, 155, 315, 314), (65, 64, 224, 225), (155, 156, 316, 315), (64, 66, 226, 224), (156, 157, 317, 316), (66, 67, 227, 226), (33, 31, 207, 208), (157, 158, 318, 317), (67, 68, 228, 227), (158, 159, 319, 318), (68, 69, 229, 228)])
me_cylinder.polygons.foreach_set('use_smooth', [True] * 290)
me_cylinder.polygons.foreach_set('material_index', [0, 0, 0, 0, 0, 0, 0, 0, 0, 0, 0, 0, 0, 0, 0, 0, 0, 0, 0, 0, 0, 0, 0, 0, 0, 0, 0, 0, 0, 0, 0, 0, 0, 0, 1, 0, 0, 0, 0, 0, 0, 0, 0, 0, 0, 0, 0, 0, 0, 0, 0, 0, 0, 0, 0, 0, 0, 0, 0, 0, 0, 0, 0, 0, 0, 0, 0, 1, 1, 1, 1, 1, 1, 1, 1, 1, 1, 1, 1, 1, 1, 1, 1, 1, 1, 1, 1, 1, 1, 1, 1, 1, 1, 1, 1, 1, 1, 1, 0, 0, 0, 0, 0, 0, 0, 0, 0, 0, 0, 0, 0, 0, 0, 0, 0, 0, 0, 0, 0, 0, 0, 0, 0, 0, 0, 0, 0, 0, 0, 0, 0, 0, 0, 0, 0, 0, 0, 0, 0, 0, 0, 0, 0, 0, 0, 0, 0, 0, 0, 0, 0, 0, 0, 0, 0, 0, 0, 0, 0, 0, 0, 0, 0, 0, 0, 0, 0, 0, 0, 0, 0, 0, 0, 0, 0, 0, 0, 0, 0, 0, 0, 0, 0, 0, 0, 0, 0, 0, 0, 0, 0, 0, 0, 0, 0, 0, 0, 0, 0, 0, 0, 0, 0, 0, 0, 0, 0, 0, 0, 0, 0, 0, 0, 0, 0, 0, 0, 0, 0, 0, 0, 0, 0, 0, 0, 0, 0, 0, 0, 0, 0, 0, 0, 0, 0, 0, 0, 0, 0, 0, 0, 0, 0, 0, 0, 0, 0, 0, 0, 0, 0, 0, 0, 0, 0, 0, 0, 0, 0, 0, 0, 0, 0, 0, 0, 0, 0, 0, 0, 0, 0, 0, 0, 0, 0, 0, 0, 0, 0, 0, 0, 0, 0, 0, 0, 0, 0, 0, 0, 0])
_uv = me_cylinder.uv_layers.new(name='UVMap')
_uv.uv.foreach_set('vector', [1.0, 0.5, 1.0, 1.0, 0.9688, 1.0, 0.9688, 0.5, 0.9688, 0.5, 0.9688, 1.0, 0.9375, 1.0, 0.9375, 0.5, 0.9375, 0.5, 0.9375, 1.0, 0.9062, 1.0, 0.9062, 0.5, 0.9062, 0.5, 0.9062, 1.0, 0.875, 1.0, 0.875, 0.5, 0.875, 0.5, 0.875, 1.0, 0.8438, 1.0, 0.8438, 0.5, 0.8438, 0.5, 0.8438, 1.0, 0.8125, 1.0, 0.8125, 0.5, 0.8125, 0.5, 0.8125, 1.0, 0.7812, 1.0, 0.7812, 0.5, 0.7812, 0.5, 0.7812, 1.0, 0.75, 1.0, 0.75, 0.5, 0.75, 0.5, 0.75, 1.0, 0.7188, 1.0, 0.7188, 0.5, 0.7188, 0.5, 0.7188, 1.0, 0.6875, 1.0, 0.6875, 0.5, 0.6875, 0.5, 0.6875, 1.0, 0.6562, 1.0, 0.6562, 0.5, 0.6562, 0.5, 0.6562, 1.0, 0.625, 1.0, 0.625, 0.5, 0.625, 0.5, 0.625, 1.0, 0.5938, 1.0, 0.5938, 0.5, 0.5938, 0.5, 0.5938, 1.0, 0.5625, 1.0, 0.5625, 0.5, 0.5625, 0.5, 0.5625, 1.0, 0.5312, 1.0, 0.5312, 0.5, 0.5312, 0.5, 0.5312, 1.0, 0.5, 1.0, 0.5, 0.5, 0.5, 0.5, 0.5, 1.0, 0.4688, 1.0, 0.4688, 0.5, 0.4688, 0.5, 0.4688, 1.0, 0.4375, 1.0, 0.4375, 0.5, 0.4375, 0.5, 0.4375, 1.0, 0.4062, 1.0, 0.4062, 0.5, 0.4062, 0.5, 0.4062, 1.0, 0.375, 1.0, 0.375, 0.5, 0.375, 0.5, 0.375, 1.0, 0.3438, 1.0, 0.3438, 0.5, 0.3438, 0.5, 0.3438, 1.0, 0.3125, 1.0, 0.3125, 0.5, 0.3125, 0.5, 0.3125, 1.0, 0.2812, 1.0, 0.2812, 0.5, 0.2812, 0.5, 0.2812, 1.0, 0.25, 1.0, 0.25, 0.5, 0.25, 0.5, 0.25, 1.0, 0.2188, 1.0, 0.2188, 0.5, 0.2188, 0.5, 0.2188, 1.0, 0.1875, 1.0, 0.1875, 0.5, 0.1875, 0.5, 0.1875, 1.0, 0.1562, 1.0, 0.1562, 0.5, 0.1562, 0.5, 0.1562, 1.0, 0.125, 1.0, 0.125, 0.5, 0.125, 0.5, 0.125, 1.0, 0.09375, 1.0, 0.09375, 0.5, 0.09375, 0.5, 0.09375, 1.0, 0.0625, 1.0, 0.0625, 0.5, 0.2188, 1.0, 0.25, 1.0, 0.25, 1.0, 0.2188, 1.0, 0.0625, 0.5, 0.0625, 1.0, 0.03125, 1.0, 0.03125, 0.5, 0.03125, 0.5, 0.03125, 1.0, 0.0, 1.0, 0.0, 0.5, 0.75, 0.49, 0.7968, 0.4854, 0.8418, 0.4717, 0.8833, 0.4496, 0.9197, 0.4197, 0.9496, 0.3833, 0.9717, 0.3418, 0.9854, 0.2968, 0.99, 0.25, 0.9854, 0.2032, 0.9717, 0.1582, 0.9496, 0.1167, 0.9197, 0.08029, 0.8833, 0.05045, 0.8418, 0.02827, 0.7968, 0.01461, 0.75, 0.01, 0.7032, 0.01461, 0.6582, 0.02827, 0.6167, 0.05045, 0.5803, 0.08029, 0.5504, 0.1167, 0.5283, 0.1582, 0.5146, 0.2032, 0.51, 0.25, 0.5146, 0.2968, 0.5283, 0.3418, 0.5504, 0.3833, 0.5803, 0.4197, 0.6167, 0.4496, 0.6582, 0.4717, 0.7032, 0.4854, 0.625, 1.0, 0.6562, 1.0, 0.6562, 1.0, 0.625, 1.0, 0.875, 1.0, 0.8438, 1.0, 0.8438, 1.0, 0.875, 1.0, 0.09375, 1.0, 0.0625, 1.0, 0.0625, 1.0, 0.09375, 1.0, 0.4688, 1.0, 0.5, 1.0, 0.5, 1.0, 0.4688, 1.0, 0.9062, 1.0, 0.875, 1.0, 0.875, 1.0, 0.9062, 1.0, 0.125, 1.0, 0.09375, 1.0, 0.09375, 1.0, 0.125, 1.0, 0.5, 1.0, 0.5312, 1.0, 0.5312, 1.0, 0.5, 1.0, 0.9375, 1.0, 0.9062, 1.0, 0.9062, 1.0, 0.9375, 1.0, 0.1562, 1.0, 0.125, 1.0, 0.125, 1.0, 0.1562, 1.0, 0.7812, 1.0, 0.8125, 1.0, 0.8125, 1.0, 0.7812, 1.0, 0.5312, 1.0, 0.5625, 1.0, 0.5625, 1.0, 0.5312, 1.0, 0.25, 1.0, 0.2812, 1.0, 0.2812, 1.0, 0.25, 1.0, 0.9688, 1.0, 0.9375, 1.0, 0.9375, 1.0, 0.9688, 1.0, 0.1875, 1.0, 0.1562, 1.0, 0.1562, 1.0, 0.1875, 1.0, 0.5625, 1.0, 0.5938, 1.0, 0.5938, 1.0, 0.5625, 1.0, 1.0, 1.0, 0.9688, 1.0, 0.9688, 1.0, 1.0, 1.0, 0.2188, 1.0, 0.1875, 1.0, 0.1875, 1.0, 0.2188, 1.0, 0.5938, 1.0, 0.625, 1.0, 0.625, 1.0, 0.5938, 1.0, 0.25, 1.0, 0.2188, 1.0, 0.2188, 1.0, 0.25, 1.0, 0.8125, 1.0, 0.8438, 1.0, 0.8438, 1.0, 0.8125, 1.0, 0.625, 1.0, 0.6562, 1.0, 0.6562, 1.0, 0.625, 1.0, 0.2812, 1.0, 0.3125, 1.0, 0.3125, 1.0, 0.2812, 1.0, 0.2812, 1.0, 0.25, 1.0, 0.25, 1.0, 0.2812, 1.0, 0.6562, 1.0, 0.6875, 1.0, 0.6875, 1.0, 0.6562, 1.0, 0.3125, 1.0, 0.2812, 1.0, 0.2812, 1.0, 0.3125, 1.0, 0.6875, 1.0, 0.7188, 1.0, 0.7188, 1.0, 0.6875, 1.0, 0.3438, 1.0, 0.3125, 1.0, 0.3125, 1.0, 0.3438, 1.0, 0.8438, 1.0, 0.875, 1.0, 0.875, 1.0, 0.8438, 1.0, 0.7188, 1.0, 0.75, 1.0, 0.75, 1.0, 0.7188, 1.0, 0.3125, 1.0, 0.3438, 1.0, 0.3438, 1.0, 0.3125, 1.0, 0.375, 1.0, 0.3438, 1.0, 0.3438, 1.0, 0.375, 1.0, 0.75, 1.0, 0.7812, 1.0, 0.7812, 1.0, 0.75, 1.0, 0.4062, 1.0, 0.375, 1.0, 0.375, 1.0, 0.4062, 1.0, 0.1875, 1.0, 0.2188, 1.0, 0.2188, 1.0, 0.1875, 1.0, 0.5938, 1.0, 0.625, 1.0, 0.625, 1.0, 0.5938, 1.0, 0.1562, 1.0, 0.1875, 1.0, 0.1875, 1.0, 0.1562, 1.0, 0.5625, 1.0, 0.5938, 1.0, 0.5938, 1.0, 0.5625, 1.0, 0.9688, 1.0, 1.0, 1.0, 1.0, 1.0, 0.9688, 1.0, 0.125, 1.0, 0.1562, 1.0, 0.1562, 1.0, 0.125, 1.0, 0.5312, 1.0, 0.5625, 1.0, 0.5625, 1.0, 0.5312, 1.0, 0.9375, 1.0, 0.9688, 1.0, 0.9688, 1.0, 0.9375, 1.0, 0.09375, 1.0, 0.125, 1.0, 0.125, 1.0, 0.09375, 1.0, 0.5, 1.0, 0.5312, 1.0, 0.5312, 1.0, 0.5, 1.0, 0.9062, 1.0, 0.9375, 1.0, 0.9375, 1.0, 0.9062, 1.0, 0.0625, 1.0, 0.09375, 1.0, 0.09375, 1.0, 0.0625, 1.0, 0.4688, 1.0, 0.5, 1.0, 0.5, 1.0, 0.4688, 1.0, 0.875, 1.0, 0.9062, 1.0, 0.9062, 1.0, 0.875, 1.0, 0.03125, 1.0, 0.0625, 1.0, 0.0625, 1.0, 0.03125, 1.0, 0.4375, 1.0, 0.4688, 1.0, 0.4688, 1.0, 0.4375, 1.0, 0.8438, 1.0, 0.875, 1.0, 0.875, 1.0, 0.8438, 1.0, 0.0, 1.0, 0.03125, 1.0, 0.03125, 1.0, 0.0, 1.0, 0.4062, 1.0, 0.4375, 1.0, 0.4375, 1.0, 0.4062, 1.0, 0.8125, 1.0, 0.8438, 1.0, 0.8438, 1.0, 0.8125, 1.0, 0.375, 1.0, 0.4062, 1.0, 0.4062, 1.0, 0.375, 1.0, 0.7812, 1.0, 0.8125, 1.0, 0.8125, 1.0, 0.7812, 1.0, 0.3438, 1.0, 0.375, 1.0, 0.375, 1.0, 0.3438, 1.0, 0.75, 1.0, 0.7812, 1.0, 0.7812, 1.0, 0.75, 1.0, 0.3125, 1.0, 0.3438, 1.0, 0.3438, 1.0, 0.3125, 1.0, 0.7188, 1.0, 0.75, 1.0, 0.75, 1.0, 0.7188, 1.0, 0.2812, 1.0, 0.3125, 1.0, 0.3125, 1.0, 0.2812, 1.0, 0.6875, 1.0, 0.7188, 1.0, 0.7188, 1.0, 0.6875, 1.0, 0.25, 1.0, 0.2812, 1.0, 0.2812, 1.0, 0.25, 1.0, 0.6562, 1.0, 0.6875, 1.0, 0.6875, 1.0, 0.6562, 1.0, 0.2188, 1.0, 0.25, 1.0, 0.25, 1.0, 0.2188, 1.0, 0.4375, 1.0, 0.4688, 1.0, 0.4688, 1.0, 0.4375, 1.0, 0.7812, 1.0, 0.8125, 1.0, 0.8125, 1.0, 0.7812, 1.0, 0.4375, 1.0, 0.4062, 1.0, 0.4062, 1.0, 0.4375, 1.0, 0.875, 1.0, 0.9062, 1.0, 0.9062, 1.0, 0.875, 1.0, 0.8125, 1.0, 0.8438, 1.0, 0.8438, 1.0, 0.8125, 1.0, 0.3438, 1.0, 0.375, 1.0, 0.375, 1.0, 0.3438, 1.0, 0.4688, 1.0, 0.4375, 1.0, 0.4375, 1.0, 0.4688, 1.0, 0.8438, 1.0, 0.875, 1.0, 0.875, 1.0, 0.8438, 1.0, 0.5, 1.0, 0.4688, 1.0, 0.4688, 1.0, 0.5, 1.0, 0.875, 1.0, 0.9062, 1.0, 0.9062, 1.0, 0.875, 1.0, 0.5312, 1.0, 0.5, 1.0, 0.5, 1.0, 0.5312, 1.0, 0.9062, 1.0, 0.9375, 1.0, 0.9375, 1.0, 0.9062, 1.0, 0.9062, 1.0, 0.9375, 1.0, 0.9375, 1.0, 0.9062, 1.0, 0.375, 1.0, 0.4062, 1.0, 0.4062, 1.0, 0.375, 1.0, 0.5625, 1.0, 0.5312, 1.0, 0.5312, 1.0, 0.5625, 1.0, 0.9375, 1.0, 0.9688, 1.0, 0.9688, 1.0, 0.9375, 1.0, 0.5938, 1.0, 0.5625, 1.0, 0.5625, 1.0, 0.5938, 1.0, 0.9688, 1.0, 1.0, 1.0, 1.0, 1.0, 0.9688, 1.0, 0.625, 1.0, 0.5938, 1.0, 0.5938, 1.0, 0.625, 1.0, 0.9375, 1.0, 0.9688, 1.0, 0.9688, 1.0, 0.9375, 1.0, 0.4062, 1.0, 0.4375, 1.0, 0.4375, 1.0, 0.4062, 1.0, 0.6562, 1.0, 0.625, 1.0, 0.625, 1.0, 0.6562, 1.0, 0.6875, 1.0, 0.6562, 1.0, 0.6562, 1.0, 0.6875, 1.0, 0.7188, 1.0, 0.6875, 1.0, 0.6875, 1.0, 0.7188, 1.0, 0.4375, 1.0, 0.4688, 1.0, 0.4688, 1.0, 0.4375, 1.0, 0.75, 1.0, 0.7188, 1.0, 0.7188, 1.0, 0.75, 1.0, 0.9688, 1.0, 1.0, 1.0, 1.0, 1.0, 0.9688, 1.0, 0.7812, 1.0, 0.75, 1.0, 0.75, 1.0, 0.7812, 1.0, 0.8125, 1.0, 0.7812, 1.0, 0.7812, 1.0, 0.8125, 1.0, 0.4688, 1.0, 0.5, 1.0, 0.5, 1.0, 0.4688, 1.0, 0.8438, 1.0, 0.8125, 1.0, 0.8125, 1.0, 0.8438, 1.0, 0.03125, 1.0, 0.0, 1.0, 0.0, 1.0, 0.03125, 1.0, 0.2968, 0.4854, 0.25, 0.49, 0.2032, 0.4854, 0.1582, 0.4717, 0.1167, 0.4496, 0.08029, 0.4197, 0.05045, 0.3833, 0.02827, 0.3418, 0.01461, 0.2968, 0.01, 0.25, 0.01461, 0.2032, 0.02827, 0.1582, 0.05045, 0.1167, 0.08029, 0.08029, 0.1167, 0.05045, 0.1582, 0.02827, 0.2032, 0.01461, 0.25, 0.01, 0.2968, 0.01461, 0.3418, 0.02827, 0.3833, 0.05045, 0.4197, 0.08029, 0.4496, 0.1167, 0.4717, 0.1582, 0.4854, 0.2032, 0.49, 0.25, 0.4854, 0.2968, 0.4717, 0.3418, 0.4496, 0.3833, 0.4197, 0.4197, 0.3833, 0.4496, 0.3418, 0.4717, 0.8438, 1.0, 0.875, 1.0, 0.875, 1.0, 0.8438, 1.0, 0.0, 1.0, 0.03125, 1.0, 0.03125, 1.0, 0.0, 1.0, 0.4062, 1.0, 0.4375, 1.0, 0.4375, 1.0, 0.4062, 1.0, 0.8125, 1.0, 0.8438, 1.0, 0.8438, 1.0, 0.8125, 1.0, 0.375, 1.0, 0.4062, 1.0, 0.4062, 1.0, 0.375, 1.0, 0.7812, 1.0, 0.8125, 1.0, 0.8125, 1.0, 0.7812, 1.0, 0.3438, 1.0, 0.375, 1.0, 0.375, 1.0, 0.3438, 1.0, 0.75, 1.0, 0.7812, 1.0, 0.7812, 1.0, 0.75, 1.0, 0.3125, 1.0, 0.3438, 1.0, 0.3438, 1.0, 0.3125, 1.0, 0.7188, 1.0, 0.75, 1.0, 0.75, 1.0, 0.7188, 1.0, 0.2812, 1.0, 0.3125, 1.0, 0.3125, 1.0, 0.2812, 1.0, 0.6875, 1.0, 0.7188, 1.0, 0.7188, 1.0, 0.6875, 1.0, 0.25, 1.0, 0.2812, 1.0, 0.2812, 1.0, 0.25, 1.0, 0.6562, 1.0, 0.6875, 1.0, 0.6875, 1.0, 0.6562, 1.0, 0.2188, 1.0, 0.25, 1.0, 0.25, 1.0, 0.2188, 1.0, 0.625, 1.0, 0.6562, 1.0, 0.6562, 1.0, 0.625, 1.0, 0.1875, 1.0, 0.2188, 1.0, 0.2188, 1.0, 0.1875, 1.0, 0.5938, 1.0, 0.625, 1.0, 0.625, 1.0, 0.5938, 1.0, 0.1562, 1.0, 0.1875, 1.0, 0.1875, 1.0, 0.1562, 1.0, 0.5625, 1.0, 0.5938, 1.0, 0.5938, 1.0, 0.5625, 1.0, 0.9688, 1.0, 1.0, 1.0, 1.0, 1.0, 0.9688, 1.0, 0.125, 1.0, 0.1562, 1.0, 0.1562, 1.0, 0.125, 1.0, 0.5312, 1.0, 0.5625, 1.0, 0.5625, 1.0, 0.5312, 1.0, 0.9375, 1.0, 0.9688, 1.0, 0.9688, 1.0, 0.9375, 1.0, 0.09375, 1.0, 0.125, 1.0, 0.125, 1.0, 0.09375, 1.0, 0.5, 1.0, 0.5312, 1.0, 0.5312, 1.0, 0.5, 1.0, 0.9062, 1.0, 0.9375, 1.0, 0.9375, 1.0, 0.9062, 1.0, 0.0625, 1.0, 0.09375, 1.0, 0.09375, 1.0, 0.0625, 1.0, 0.4688, 1.0, 0.5, 1.0, 0.5, 1.0, 0.4688, 1.0, 0.875, 1.0, 0.9062, 1.0, 0.9062, 1.0, 0.875, 1.0, 0.03125, 1.0, 0.0625, 1.0, 0.0625, 1.0, 0.03125, 1.0, 0.1562, 1.0, 0.1875, 1.0, 0.1875, 1.0, 0.1562, 1.0, 0.8438, 1.0, 0.875, 1.0, 0.875, 1.0, 0.8438, 1.0, 0.5625, 1.0, 0.5938, 1.0, 0.5938, 1.0, 0.5625, 1.0, 0.2812, 1.0, 0.3125, 1.0, 0.3125, 1.0, 0.2812, 1.0, 0.9688, 1.0, 1.0, 1.0, 1.0, 1.0, 0.9688, 1.0, 0.0, 1.0, 0.03125, 1.0, 0.03125, 1.0, 0.0, 1.0, 0.6875, 1.0, 0.7188, 1.0, 0.7188, 1.0, 0.6875, 1.0, 0.4062, 1.0, 0.4375, 1.0, 0.4375, 1.0, 0.4062, 1.0, 0.125, 1.0, 0.1562, 1.0, 0.1562, 1.0, 0.125, 1.0, 0.8125, 1.0, 0.8438, 1.0, 0.8438, 1.0, 0.8125, 1.0, 0.5312, 1.0, 0.5625, 1.0, 0.5625, 1.0, 0.5312, 1.0, 0.25, 1.0, 0.2812, 1.0, 0.2812, 1.0, 0.25, 1.0, 0.9375, 1.0, 0.9688, 1.0, 0.9688, 1.0, 0.9375, 1.0, 0.6562, 1.0, 0.6875, 1.0, 0.6875, 1.0, 0.6562, 1.0, 0.375, 1.0, 0.4062, 1.0, 0.4062, 1.0, 0.375, 1.0, 0.09375, 1.0, 0.125, 1.0, 0.125, 1.0, 0.09375, 1.0, 0.7812, 1.0, 0.8125, 1.0, 0.8125, 1.0, 0.7812, 1.0, 0.5, 1.0, 0.5312, 1.0, 0.5312, 1.0, 0.5, 1.0, 0.2188, 1.0, 0.25, 1.0, 0.25, 1.0, 0.2188, 1.0, 0.9062, 1.0, 0.9375, 1.0, 0.9375, 1.0, 0.9062, 1.0, 0.625, 1.0, 0.6562, 1.0, 0.6562, 1.0, 0.625, 1.0, 0.3438, 1.0, 0.375, 1.0, 0.375, 1.0, 0.3438, 1.0, 0.0625, 1.0, 0.09375, 1.0, 0.09375, 1.0, 0.0625, 1.0, 0.75, 1.0, 0.7812, 1.0, 0.7812, 1.0, 0.75, 1.0, 0.4688, 1.0, 0.5, 1.0, 0.5, 1.0, 0.4688, 1.0, 0.1875, 1.0, 0.2188, 1.0, 0.2188, 1.0, 0.1875, 1.0, 0.875, 1.0, 0.9062, 1.0, 0.9062, 1.0, 0.875, 1.0, 0.5938, 1.0, 0.625, 1.0, 0.625, 1.0, 0.5938, 1.0, 0.3125, 1.0, 0.3438, 1.0, 0.3438, 1.0, 0.3125, 1.0, 0.03125, 1.0, 0.0625, 1.0, 0.0625, 1.0, 0.03125, 1.0, 0.7188, 1.0, 0.75, 1.0, 0.75, 1.0, 0.7188, 1.0, 0.4375, 1.0, 0.4688, 1.0, 0.4688, 1.0, 0.4375, 1.0, 0.5312, 1.0, 0.5625, 1.0, 0.5625, 1.0, 0.5312, 1.0, 0.9375, 1.0, 0.9688, 1.0, 0.9688, 1.0, 0.9375, 1.0, 0.09375, 1.0, 0.125, 1.0, 0.125, 1.0, 0.09375, 1.0, 0.5, 1.0, 0.5312, 1.0, 0.5312, 1.0, 0.5, 1.0, 0.9062, 1.0, 0.9375, 1.0, 0.9375, 1.0, 0.9062, 1.0, 0.0625, 1.0, 0.09375, 1.0, 0.09375, 1.0, 0.0625, 1.0, 0.4688, 1.0, 0.5, 1.0, 0.5, 1.0, 0.4688, 1.0, 0.875, 1.0, 0.9062, 1.0, 0.9062, 1.0, 0.875, 1.0, 0.03125, 1.0, 0.0625, 1.0, 0.0625, 1.0, 0.03125, 1.0, 0.4375, 1.0, 0.4688, 1.0, 0.4688, 1.0, 0.4375, 1.0, 0.8438, 1.0, 0.875, 1.0, 0.875, 1.0, 0.8438, 1.0, 0.0, 1.0, 0.03125, 1.0, 0.03125, 1.0, 0.0, 1.0, 0.4062, 1.0, 0.4375, 1.0, 0.4375, 1.0, 0.4062, 1.0, 0.8125, 1.0, 0.8438, 1.0, 0.8438, 1.0, 0.8125, 1.0, 0.375, 1.0, 0.4062, 1.0, 0.4062, 1.0, 0.375, 1.0, 0.7812, 1.0, 0.8125, 1.0, 0.8125, 1.0, 0.7812, 1.0, 0.3438, 1.0, 0.375, 1.0, 0.375, 1.0, 0.3438, 1.0, 0.75, 1.0, 0.7812, 1.0, 0.7812, 1.0, 0.75, 1.0, 0.3125, 1.0, 0.3438, 1.0, 0.3438, 1.0, 0.3125, 1.0, 0.7188, 1.0, 0.75, 1.0, 0.75, 1.0, 0.7188, 1.0, 0.2812, 1.0, 0.3125, 1.0, 0.3125, 1.0, 0.2812, 1.0, 0.6875, 1.0, 0.7188, 1.0, 0.7188, 1.0, 0.6875, 1.0, 0.25, 1.0, 0.2812, 1.0, 0.2812, 1.0, 0.25, 1.0, 0.6562, 1.0, 0.6875, 1.0, 0.6875, 1.0, 0.6562, 1.0, 0.2188, 1.0, 0.25, 1.0, 0.25, 1.0, 0.2188, 1.0, 0.625, 1.0, 0.6562, 1.0, 0.6562, 1.0, 0.625, 1.0, 0.1875, 1.0, 0.2188, 1.0, 0.2188, 1.0, 0.1875, 1.0, 0.5938, 1.0, 0.625, 1.0, 0.625, 1.0, 0.5938, 1.0, 0.1562, 1.0, 0.1875, 1.0, 0.1875, 1.0, 0.1562, 1.0, 0.5625, 1.0, 0.5938, 1.0, 0.5938, 1.0, 0.5625, 1.0, 0.9688, 1.0, 1.0, 1.0, 1.0, 1.0, 0.9688, 1.0, 0.125, 1.0, 0.1562, 1.0, 0.1562, 1.0, 0.125, 1.0, 0.4375, 1.0, 0.4688, 1.0, 0.4688, 1.0, 0.4375, 1.0, 0.75, 1.0, 0.7812, 1.0, 0.7812, 1.0, 0.75, 1.0, 0.0625, 1.0, 0.03125, 1.0, 0.03125, 1.0, 0.0625, 1.0, 0.8438, 1.0, 0.8125, 1.0, 0.8125, 1.0, 0.8438, 1.0, 0.4062, 1.0, 0.4375, 1.0, 0.4375, 1.0, 0.4062, 1.0, 0.03125, 1.0, 0.0, 1.0, 0.0, 1.0, 0.03125, 1.0, 0.8125, 1.0, 0.7812, 1.0, 0.7812, 1.0, 0.8125, 1.0, 0.375, 1.0, 0.4062, 1.0, 0.4062, 1.0, 0.375, 1.0, 0.7812, 1.0, 0.75, 1.0, 0.75, 1.0, 0.7812, 1.0, 0.1875, 1.0, 0.2188, 1.0, 0.2188, 1.0, 0.1875, 1.0, 0.3438, 1.0, 0.375, 1.0, 0.375, 1.0, 0.3438, 1.0, 0.7188, 1.0, 0.75, 1.0, 0.75, 1.0, 0.7188, 1.0, 0.75, 1.0, 0.7188, 1.0, 0.7188, 1.0, 0.75, 1.0, 0.3125, 1.0, 0.3438, 1.0, 0.3438, 1.0, 0.3125, 1.0, 0.7188, 1.0, 0.6875, 1.0, 0.6875, 1.0, 0.7188, 1.0, 0.2812, 1.0, 0.3125, 1.0, 0.3125, 1.0, 0.2812, 1.0, 0.6875, 1.0, 0.6562, 1.0, 0.6562, 1.0, 0.6875, 1.0, 0.1562, 1.0, 0.1875, 1.0, 0.1875, 1.0, 0.1562, 1.0, 0.25, 1.0, 0.2812, 1.0, 0.2812, 1.0, 0.25, 1.0, 0.6875, 1.0, 0.7188, 1.0, 0.7188, 1.0, 0.6875, 1.0, 0.6562, 1.0, 0.625, 1.0, 0.625, 1.0, 0.6562, 1.0, 0.2188, 1.0, 0.25, 1.0, 0.25, 1.0, 0.2188, 1.0, 0.625, 1.0, 0.5938, 1.0, 0.5938, 1.0, 0.625, 1.0, 0.1875, 1.0, 0.2188, 1.0, 0.2188, 1.0, 0.1875, 1.0, 0.5938, 1.0, 0.5625, 1.0, 0.5625, 1.0, 0.5938, 1.0, 0.125, 1.0, 0.1562, 1.0, 0.1562, 1.0, 0.125, 1.0, 0.1562, 1.0, 0.1875, 1.0, 0.1875, 1.0, 0.1562, 1.0, 0.6562, 1.0, 0.6875, 1.0, 0.6875, 1.0, 0.6562, 1.0, 0.5625, 1.0, 0.5312, 1.0, 0.5312, 1.0, 0.5625, 1.0, 0.125, 1.0, 0.1562, 1.0, 0.1562, 1.0, 0.125, 1.0, 0.5312, 1.0, 0.5, 1.0, 0.5, 1.0, 0.5312, 1.0, 0.09375, 1.0, 0.125, 1.0, 0.125, 1.0, 0.09375, 1.0, 0.5, 1.0, 0.4688, 1.0, 0.4688, 1.0, 0.5, 1.0, 0.09375, 1.0, 0.125, 1.0, 0.125, 1.0, 0.09375, 1.0, 0.0625, 1.0, 0.09375, 1.0, 0.09375, 1.0, 0.0625, 1.0, 0.625, 1.0, 0.6562, 1.0, 0.6562, 1.0, 0.625, 1.0, 0.4688, 1.0, 0.4375, 1.0, 0.4375, 1.0, 0.4688, 1.0, 0.03125, 1.0, 0.0625, 1.0, 0.0625, 1.0, 0.03125, 1.0, 0.4375, 1.0, 0.4062, 1.0, 0.4062, 1.0, 0.4375, 1.0, 0.0, 1.0, 0.03125, 1.0, 0.03125, 1.0, 0.0, 1.0, 0.4062, 1.0, 0.375, 1.0, 0.375, 1.0, 0.4062, 1.0, 0.0625, 1.0, 0.09375, 1.0, 0.09375, 1.0, 0.0625, 1.0, 0.5938, 1.0, 0.625, 1.0, 0.625, 1.0, 0.5938, 1.0, 0.375, 1.0, 0.3438, 1.0, 0.3438, 1.0, 0.375, 1.0, 0.3438, 1.0, 0.3125, 1.0, 0.3125, 1.0, 0.3438, 1.0, 0.3125, 1.0, 0.2812, 1.0, 0.2812, 1.0, 0.3125, 1.0, 0.03125, 1.0, 0.0625, 1.0, 0.0625, 1.0, 0.03125, 1.0, 0.5625, 1.0, 0.5938, 1.0, 0.5938, 1.0, 0.5625, 1.0, 0.2812, 1.0, 0.25, 1.0, 0.25, 1.0, 0.2812, 1.0, 0.25, 1.0, 0.2188, 1.0, 0.2188, 1.0, 0.25, 1.0, 0.2188, 1.0, 0.1875, 1.0, 0.1875, 1.0, 0.2188, 1.0, 0.0, 1.0, 0.03125, 1.0, 0.03125, 1.0, 0.0, 1.0, 0.5312, 1.0, 0.5625, 1.0, 0.5625, 1.0, 0.5312, 1.0, 0.1875, 1.0, 0.1562, 1.0, 0.1562, 1.0, 0.1875, 1.0, 1.0, 1.0, 0.9688, 1.0, 0.9688, 1.0, 1.0, 1.0, 0.1562, 1.0, 0.125, 1.0, 0.125, 1.0, 0.1562, 1.0, 0.9688, 1.0, 0.9375, 1.0, 0.9375, 1.0, 0.9688, 1.0, 0.125, 1.0, 0.09375, 1.0, 0.09375, 1.0, 0.125, 1.0, 0.9375, 1.0, 0.9062, 1.0, 0.9062, 1.0, 0.9375, 1.0, 0.5, 1.0, 0.5312, 1.0, 0.5312, 1.0, 0.5, 1.0, 0.09375, 1.0, 0.0625, 1.0, 0.0625, 1.0, 0.09375, 1.0, 0.9062, 1.0, 0.875, 1.0, 0.875, 1.0, 0.9062, 1.0, 0.0625, 1.0, 0.03125, 1.0, 0.03125, 1.0, 0.0625, 1.0, 0.875, 1.0, 0.8438, 1.0, 0.8438, 1.0, 0.875, 1.0])
me_cylinder.materials.append(mat_lightbar)
me_cylinder.materials.append(mat_light)
me_cylinder.update()

# ---- objects
ob_cube = bpy.data.objects.new('Cube', me_cube_001)
ob_cylinder = bpy.data.objects.new('Cylinder', me_cylinder)

# ---- transforms, parenting, visibility, modifiers, constraints
ob_cube.location = (0.0, 0.0, 0.0)
ob_cube.scale = (0.09206, 1.539, 0.09206)
_m = ob_cube.modifiers.new('Auto Smooth', 'NODES')
_m.node_group = ng_auto_smooth
_gi = [s.identifier for s in ng_auto_smooth.interface.items_tree if s.item_type == 'SOCKET' and s.in_out == 'INPUT']
_m[_gi[1]] = 0.5236  # Angle
ob_cylinder.location = (0.0, -1.345, 0.1639)
ob_cylinder.rotation_euler = (-1.571, -0.0, 0.0)
ob_cylinder.scale = (0.04961, 0.04961, 0.04961)
_m = ob_cylinder.modifiers.new('Auto Smooth', 'NODES')
_m.node_group = ng_auto_smooth
_gi = [s.identifier for s in ng_auto_smooth.interface.items_tree if s.item_type == 'SOCKET' and s.in_out == 'INPUT']
_m[_gi[1]] = 0.5236  # Angle

# ---- collection membership
col_collection.objects.link(ob_cube)
col_collection.objects.link(ob_cylinder)

# ---- scene / render settings (as saved in the file)
scene.frame_start = 1; scene.frame_end = 250; scene.frame_set(1)
scene.render.engine = 'BLENDER_EEVEE_NEXT'
scene.cycles.sampling_pattern = 'TABULATED_SOBOL'
scene.view_settings.view_transform = 'Filmic'
bpy.context.view_layer.update()

# ---- added for rendering (the .blend has no active camera): camera
cam_auto = bpy.data.cameras.new('AutoCamera')
cam_auto.lens = 50.0
cam_auto.sensor_width = 36.0
cam_auto.clip_end = 1000.0
ob_auto_camera = bpy.data.objects.new('AutoCamera', cam_auto)
scene.collection.objects.link(ob_auto_camera)
ob_auto_camera.location = (2.86073, -3.43288, 2.43842)
ob_auto_camera.rotation_euler = (1.09748, -7.21219e-08, 0.694738)
scene.camera = ob_auto_camera
bpy.context.view_layer.update()
